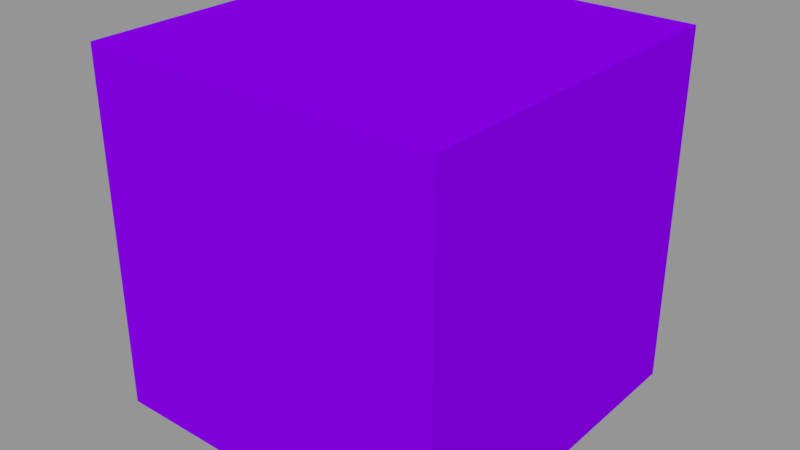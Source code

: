 # Source: cube.blend  (saved by Blender 2.78.0; exported with 4.5.12 LTS)
import bpy
from mathutils import Matrix  # noqa: F401  (used for matrix-valued properties, if any)

bpy.ops.wm.read_factory_settings(use_empty=True)
scene = bpy.context.scene
scene.name = 'Scene'

# ---- collections
col_collection_1 = bpy.data.collections.new('Collection 1'); scene.collection.children.link(col_collection_1)

# ---- materials (node trees are filled in below, after node groups)
mat_material = bpy.data.materials.new('Material')
mat_material.alpha_threshold = 0.0
mat_material.use_transparent_shadow = False
mat_material.diffuse_color = (0.2455, 0.0, 0.8, 1.0)
mat_material.roughness = 0.5
mat_material.line_color = (0.0, 0.0, 0.0, 1.0)

# ---- material node trees

# ---- meshes
me_cube_model = bpy.data.meshes.new('cube_model')
me_cube_model.from_pydata([(1.0, 1.0, -1.0), (1.0, -1.0, -1.0), (-1.0, -1.0, -1.0), (-1.0, 1.0, -1.0), (1.0, 1.0, 1.0), (1.0, -1.0, 1.0), (-1.0, -1.0, 1.0), (-1.0, 1.0, 1.0)], [], [(0, 1, 2, 3), (4, 7, 6, 5), (0, 4, 5, 1), (1, 5, 6, 2), (2, 6, 7, 3), (4, 0, 3, 7)])
me_cube_model.materials.append(mat_material)
me_cube_model.use_remesh_preserve_volume = False
me_cube_model.use_remesh_preserve_attributes = False
me_cube_model.use_mirror_vertex_groups = False
me_cube_model.update()

# ---- objects
ob_cube_model = bpy.data.objects.new('cube_model', me_cube_model)

# ---- transforms, parenting, visibility, modifiers, constraints
ob_cube_model.location = (0.0, 3.009, 14.91)
ob_cube_model.lock_rotations_4d = False
ob_cube_model.empty_display_type = 'ARROWS'
ob_cube_model.color = (1.0, 0.6282, 0.06974, 1.0)
ob_cube_model.lineart.crease_threshold = 0.0

# ---- collection membership
col_collection_1.objects.link(ob_cube_model)

# ---- scene / render settings (as saved in the file)
scene.frame_start = 1; scene.frame_end = 250; scene.frame_set(0)
scene.render.engine = 'BLENDER_EEVEE_NEXT'
scene.render.resolution_percentage = 50
scene.render.dither_intensity = 0.0
scene.cycles.use_denoising = False
scene.cycles.samples = 10
scene.cycles.sampling_pattern = 'TABULATED_SOBOL'
scene.cycles.light_sampling_threshold = 0.0
scene.cycles.use_adaptive_sampling = False
scene.cycles.use_light_tree = False
scene.cycles.blur_glossy = 0.0
scene.cycles.volume_bounces = 1
scene.cycles.pixel_filter_type = 'GAUSSIAN'
scene.cycles.sample_clamp_indirect = 0.0
scene.view_settings.view_transform = 'Standard'
bpy.context.view_layer.update()

# ---- added for rendering (the .blend has no active camera and no usable light): camera, sun + grey world if the file has none
cam_auto = bpy.data.cameras.new('AutoCamera')
cam_auto.lens = 50.0
cam_auto.sensor_width = 36.0
cam_auto.clip_end = 1000.0
ob_auto_camera = bpy.data.objects.new('AutoCamera', cam_auto)
scene.collection.objects.link(ob_auto_camera)
ob_auto_camera.location = (3.20507, -0.837008, 17.4701)
ob_auto_camera.rotation_euler = (1.09748, -7.21219e-08, 0.694738)
scene.camera = ob_auto_camera
light_auto_sun = bpy.data.lights.new('AutoSun', 'SUN')
light_auto_sun.energy = 3.0
light_auto_sun.angle = 0.0523599
ob_auto_sun = bpy.data.objects.new('AutoSun', light_auto_sun)
scene.collection.objects.link(ob_auto_sun)
ob_auto_sun.rotation_euler = (0.872665, 0.174533, 0.523599)
if scene.world is None:
    world_auto = bpy.data.worlds.new('AutoWorld')
    world_auto.color = (0.3, 0.3, 0.3)
    scene.world = world_auto
bpy.context.view_layer.update()
